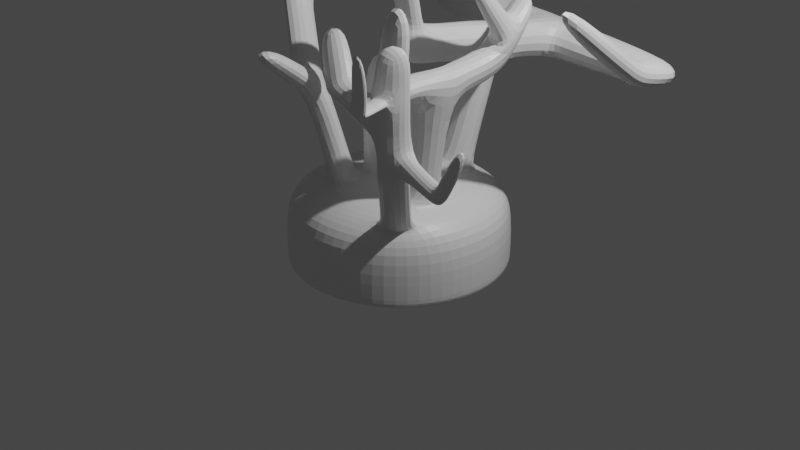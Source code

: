 # Source: Coral2.blend  (saved by Blender 3.1.7; exported with 4.5.12 LTS)
import bpy
from mathutils import Matrix  # noqa: F401  (used for matrix-valued properties, if any)

bpy.ops.wm.read_factory_settings(use_empty=True)
scene = bpy.context.scene
scene.name = 'Scene'

# ---- collections
col_collection = bpy.data.collections.new('Collection'); scene.collection.children.link(col_collection)

# ---- materials (node trees are filled in below, after node groups)
mat_material = bpy.data.materials.new('Material')
mat_material.alpha_threshold = 0.0
mat_material.use_transparent_shadow = False
mat_material.line_color = (0.0, 0.0, 0.0, 1.0)

# ---- material node trees
mat_material.use_nodes = True; mat_material.node_tree.nodes.clear()
_N = mat_material.node_tree.nodes; _L = mat_material.node_tree.links
n0 = _N.new('ShaderNodeOutputMaterial'); n0.name = 'Material Output'; n0.location = (300, 300)
n1 = _N.new('ShaderNodeBsdfPrincipled'); n1.name = 'Principled BSDF'; n1.location = (10, 300)
n1.distribution = 'GGX'
n1.subsurface_method = 'RANDOM_WALK_SKIN'
n1.inputs[2].default_value = 0.4
n1.inputs[3].default_value = 1.45
n1.inputs[27].default_value = (0.0, 0.0, 0.0, 1.0)
n1.inputs[28].default_value = 1.0
_L.new(n1.outputs[0], n0.inputs[0])
n0.is_active_output = True

# ---- world
world_world = bpy.data.worlds.new('World'); scene.world = world_world
world_world.use_nodes = True; world_world.node_tree.nodes.clear()
_N = world_world.node_tree.nodes; _L = world_world.node_tree.links
n0 = _N.new('ShaderNodeOutputWorld'); n0.name = 'World Output'; n0.location = (300, 300)
n1 = _N.new('ShaderNodeBackground'); n1.name = 'Background'; n1.location = (10, 300)
n1.inputs[0].default_value = (0.05088, 0.05088, 0.05088, 1.0)
_L.new(n1.outputs[0], n0.inputs[0])
n0.is_active_output = True
world_world.color = (0.05088, 0.05088, 0.05088)
world_world.use_sun_shadow = False
world_world.sun_shadow_jitter_overblur = 0.0

# ---- cameras
cam_camera = bpy.data.cameras.new('Camera')
cam_camera.clip_end = 100.0
cam_camera.ortho_scale = 7.314

# ---- lights
light_light = bpy.data.lights.new('Light', 'POINT')
light_light.transmission_factor = 0.0
light_light.energy = 1000.0
light_light.shadow_soft_size = 0.1
light_light.shadow_maximum_resolution = 0.006
light_light.use_absolute_resolution = True

# ---- meshes
me_cube = bpy.data.meshes.new('Cube')
me_cube.from_pydata([(0.8221, 0.8221, -0.8478), (0.8221, -0.8221, -0.8478), (-0.8221, 0.8221, -0.8478), (-0.8221, -0.8221, -0.8478), (-1.074, 0.4449, -0.8478), (-1.163, -6.915e-08, -0.8478), (-1.074, -0.4449, -0.8478), (0.4449, 1.074, -0.8478), (-1.101e-07, 1.163, -0.8478), (-0.4449, 1.074, -0.8478), (-0.4449, -1.074, -0.8478), (6.542e-08, -1.163, -0.8478), (0.4449, -1.074, -0.8478), (1.074, -0.4449, -0.8478), (1.163, 1.064e-07, -0.8478), (1.074, 0.4449, -0.8478), (-0.7874, 0.7874, -0.8478), (-1.114, 8.571e-10, -0.8478), (-0.7874, -0.7874, -0.8478), (-1.284e-08, 1.114, -0.8478), (9.087e-10, 8.571e-10, -0.8478), (-1.284e-08, -1.114, -0.8478), (0.7874, 0.7874, -0.8478), (1.114, 8.571e-10, -0.8478), (0.7874, -0.7874, -0.8478), (0.5932, 0.5932, 1.028), (0.8389, -7.269e-08, 1.028), (0.5932, -0.5932, 1.028), (8.111e-08, 0.8389, 1.028), (-6.557e-08, -0.8389, 1.028), (-0.5932, 0.5932, 1.028), (-0.8389, 7.399e-08, 1.028), (-0.5932, -0.5932, 1.028), (0.2906, 0.2906, 1.236), (0.4109, -3.561e-08, 1.236), (0.2906, -0.2906, 1.236), (3.297e-08, 0.4109, 1.236), (-3.887e-08, -0.4109, 1.236), (-0.2906, 0.2906, 1.236), (-0.4109, 3.624e-08, 1.236), (-0.2906, -0.2906, 1.236), (0.7019, 0.7019, 0.7438), (0.8221, 0.8221, 0.4767), (0.7019, -0.7019, 0.7438), (0.8221, -0.8221, 0.4767), (-0.7019, 0.7019, 0.7438), (-0.8221, 0.8221, 0.4767), (-0.7019, -0.7019, 0.7438), (-0.8221, -0.8221, 0.4767), (0.5122, -0.8559, 0.8255), (0.4449, -1.074, 0.4767), (-7.269e-08, -0.971, 0.8504), (-6.597e-08, -1.163, 0.4767), (-0.4449, -1.074, 0.4767), (-0.5122, -0.8559, 0.8255), (0.8559, 0.5122, 0.8255), (1.074, 0.4449, 0.4767), (0.971, -9.363e-08, 0.8504), (1.163, -9.754e-08, 0.4767), (1.074, -0.4449, 0.4767), (0.8559, -0.5122, 0.8255), (-0.8559, -0.5122, 0.8255), (-1.074, -0.4449, 0.4767), (-0.971, 7.615e-08, 0.8504), (-1.163, 6.225e-08, 0.4767), (-1.074, 0.4449, 0.4767), (-0.8559, 0.5122, 0.8255), (-0.5122, 0.8559, 0.8255), (-0.4449, 1.074, 0.4767), (9.709e-08, 0.971, 0.8504), (9.382e-08, 1.163, 0.4767), (0.4449, 1.074, 0.4767), (0.5122, 0.8559, 0.8255), (0.4449, 1.074, -0.6672), (0.8221, 0.8221, -0.6672), (1.074, 0.4449, -0.6672), (1.074, -0.4449, -0.6672), (0.8221, -0.8221, -0.6672), (0.4449, -1.074, -0.6672), (-1.074, 0.4449, -0.6672), (-0.8221, 0.8221, -0.6672), (-0.4449, 1.074, -0.6672), (-0.4449, -1.074, -0.6672), (-0.8221, -0.8221, -0.6672), (-1.074, -0.4449, -0.6672), (4.75e-08, -1.163, -0.6672), (1.163, 7.859e-08, -0.6672), (-1.163, -5.123e-08, -0.6672), (-8.231e-08, 1.163, -0.6672), (0.0, 0.0, 1.236), (0.8216, -0.5293, 0.8892), (0.7479, -0.7479, 0.7097), (0.5293, -0.8216, 0.8892), (0.603, -0.603, 1.069), (1.259, -0.9669, 2.494), (1.185, -1.185, 2.315), (0.9669, -1.259, 2.494), (1.041, -1.041, 2.674), (1.259, -0.9669, 4.906), (1.185, -1.185, 4.727), (0.9669, -1.259, 4.906), (1.041, -1.041, 5.086), (0.9669, -1.259, 2.52), (1.041, -1.041, 2.699), (1.185, -1.185, 2.34), (1.259, -0.9669, 2.52), (0.9669, -1.259, 3.713), (1.185, -1.185, 3.534), (1.041, -1.041, 3.892), (1.259, -0.9669, 3.713), (0.9669, -1.259, 4.31), (1.185, -1.185, 4.13), (1.041, -1.041, 4.489), (1.259, -0.9669, 4.31), (1.182, -1.211, 3.864), (1.029, -1.263, 3.817), (0.9848, -1.278, 3.979), (1.138, -1.226, 4.026), (1.191, -1.236, 3.864), (1.037, -1.288, 3.817), (0.9933, -1.303, 3.979), (1.147, -1.251, 4.026), (1.291, -1.605, 3.87), (1.138, -1.653, 3.933), (1.094, -1.6, 4.053), (1.247, -1.552, 3.989), (1.291, -1.59, 4.975), (1.138, -1.617, 5.08), (1.094, -1.543, 5.128), (1.247, -1.516, 5.023), (1.247, -1.485, 4.076), (1.291, -1.54, 3.993), (1.138, -1.576, 4.064), (1.094, -1.521, 4.147), (1.041, -1.041, 3.296), (1.259, -0.9669, 3.116), (0.9669, -1.259, 3.116), (1.185, -1.185, 2.937), (1.294, -1.017, 2.947), (1.288, -1.018, 2.629), (1.237, -1.165, 2.509), (1.243, -1.164, 2.828), (1.769, -1.199, 2.887), (1.865, -1.2, 2.642), (1.865, -1.347, 2.481), (1.769, -1.346, 2.726), (2.04, -1.222, 3.914), (2.135, -1.223, 3.669), (2.135, -1.37, 3.507), (2.039, -1.369, 3.753), (1.787, -1.348, 2.795), (1.787, -1.201, 2.956), (1.883, -1.201, 2.711), (1.883, -1.348, 2.549), (0.8828, -1.231, 3.116), (0.8828, -1.231, 3.713), (0.9565, -1.012, 3.892), (0.9565, -1.012, 3.296), (0.0007093, -0.9777, 3.338), (0.2265, -0.9777, 3.691), (0.3379, -0.7591, 3.67), (0.1122, -0.7591, 3.318), (-0.3559, -0.7742, 4.376), (-0.1302, -0.7742, 4.729), (-0.01869, -0.5556, 4.708), (-0.2444, -0.5556, 4.356), (-0.01008, -0.9715, 3.37), (0.1014, -0.753, 3.349), (0.3271, -0.753, 3.702), (0.2157, -0.9715, 3.722), (-0.02471, -0.8134, 1.09), (-0.02471, -0.4288, 1.277), (-0.5577, -0.5926, 1.09), (-0.2858, -0.3207, 1.277), (-0.2046, -0.7252, 1.189), (-0.0353, -0.5429, 1.312), (-0.4189, -0.5535, 1.229), (-0.2496, -0.3712, 1.352), (-0.2894, -0.9299, 3.099), (-0.1201, -0.7476, 3.222), (-0.5036, -0.7582, 3.139), (-0.3344, -0.5759, 3.262), (-0.2511, -1.602, 4.205), (-0.08186, -1.419, 4.328), (-0.4654, -1.43, 4.245), (-0.2961, -1.248, 4.368), (-0.2771, -1.145, 3.453), (-0.4914, -0.9732, 3.493), (-0.1079, -0.9626, 3.576), (-0.3221, -0.7909, 3.616), (-0.538, -0.7362, 3.205), (-0.3687, -0.5539, 3.328), (-0.5258, -0.9512, 3.559), (-0.3565, -0.7689, 3.682), (-1.046, -0.4097, 4.187), (-0.8771, -0.2274, 4.31), (-1.034, -0.6247, 4.541), (-0.8649, -0.4424, 4.664), (-1.091, -0.4017, 5.651), (-0.8387, -0.1302, 5.774), (-1.073, -0.7219, 6.005), (-0.8205, -0.4504, 6.128), (-0.8649, -0.4424, 4.721), (-1.034, -0.6247, 4.598), (-1.046, -0.4097, 4.245), (-0.8771, -0.2274, 4.368), (0.8475, -0.003562, 1.108), (0.6018, -0.5968, 1.108), (0.4195, -0.003562, 1.317), (0.2992, -0.2941, 1.317), (0.7233, -0.06663, 1.255), (0.6863, -0.402, 1.206), (0.4178, -0.05531, 1.407), (0.3808, -0.3907, 1.357), (1.008, -0.1844, 3.908), (0.9707, -0.5198, 3.858), (0.7021, -0.1731, 4.059), (0.6651, -0.5085, 4.01), (0.589, -0.1262, 3.004), (0.8946, -0.1376, 2.853), (0.8576, -0.473, 3.403), (0.552, -0.4617, 3.554), (0.6403, -0.9513, 3.932), (0.9458, -0.9626, 3.781), (0.8328, -0.9158, 3.326), (0.5272, -0.9045, 3.477), (0.6527, -0.7299, 3.971), (0.9582, -0.7412, 3.82), (0.8452, -0.6944, 3.364), (0.5396, -0.6831, 3.515), (0.8172, -1.025, 5.583), (1.123, -1.036, 5.432), (0.8296, -0.8032, 5.622), (1.135, -0.8145, 5.471), (0.9582, -0.9678, 3.897), (0.6527, -0.9564, 4.048), (0.9706, -0.7463, 3.935), (0.6651, -0.735, 4.087), (1.038, 0.3573, 4.003), (0.7325, 0.3686, 4.154), (0.6194, 0.4155, 3.479), (0.9249, 0.4041, 3.327), (0.7049, -0.1229, 4.068), (0.5919, -0.07606, 3.393), (0.8974, -0.08738, 3.242), (1.01, -0.1342, 3.917), (0.9917, 0.8729, 5.088), (0.6862, 0.8842, 5.239), (0.5731, 0.931, 4.564), (0.8786, 0.9197, 4.413), (0.5963, 0.6732, 4.021), (0.9018, 0.6619, 3.87), (0.7093, 0.6264, 4.696), (1.015, 0.6151, 4.545), (1.083, -0.1853, 5.498), (0.9213, -0.1793, 5.578), (1.071, -0.0486, 5.786), (0.909, -0.04259, 5.866), (0.9758, 0.4882, 4.643), (0.99, 0.3308, 4.311), (0.7893, 0.4951, 4.735), (0.8034, 0.3377, 4.404), (-3.887e-08, -0.4109, 4.025), (0.2906, -0.2906, 4.025), (-0.2906, -0.2906, 4.025), (0.0, 0.0, 4.025), (0.2906, -0.2906, 1.358), (-3.887e-08, -0.4109, 1.358), (0.0, 0.0, 1.358), (-0.2906, -0.2906, 1.358), (0.0407, 0.7581, 1.295), (0.4342, 0.7147, 1.236), (0.02742, 0.3997, 1.472), (0.4209, 0.3563, 1.414), (0.1668, 1.063, 4.135), (0.5603, 1.019, 4.076), (0.1535, 0.7041, 4.312), (0.547, 0.6607, 4.254), (0.5239, 0.9313, 3.257), (0.5106, 0.5728, 3.434), (0.1171, 0.6162, 3.492), (0.1304, 0.9747, 3.315), (0.2615, 2.073, 3.895), (0.655, 2.029, 3.837), (0.1476, -0.252, 4.552), (0.3752, -0.2771, 4.493), (0.6187, 1.941, 3.017), (0.4158, -0.2848, 3.674), (0.02235, -0.2414, 3.732), (0.2252, 1.985, 3.075), (0.5068, 0.5636, 3.348), (0.1133, 0.6071, 3.407), (0.1266, 0.9655, 3.229), (0.5201, 0.9221, 3.171), (0.458, 0.01232, 3.567), (0.06453, 0.05573, 3.626), (0.172, 0.008094, 4.445), (0.3996, -0.01702, 4.387), (0.4316, -0.7188, 6.663), (0.6592, -0.7439, 6.605), (0.456, -0.4587, 6.557), (0.6836, -0.4838, 6.498), (0.4166, -0.01035, 4.492), (0.3922, -0.2704, 4.599), (0.1646, -0.2453, 4.657), (0.189, 0.01476, 4.551), (0.1778, 1.48, 3.195), (0.5713, 1.436, 3.137), (0.6077, 1.524, 3.956), (0.2142, 1.568, 4.015), (-1.36, 2.238, 4.011), (-1.397, 2.15, 3.191), (-1.444, 1.645, 3.311), (-1.408, 1.733, 4.131), (0.1829, 1.571, 4.017), (0.1465, 1.483, 3.197), (0.1939, 1.988, 3.078), (0.2303, 2.076, 3.897), (-0.6124, 1.652, 4.074), (-0.6014, 2.069, 3.134), (-0.6487, 1.564, 3.254), (-0.565, 2.157, 3.954), (-0.9694, 0.9463, 6.902), (-0.9554, 1.066, 7.271), (-0.7336, 0.9419, 6.793), (-0.7196, 1.062, 7.163), (-1.184, 2.118, 4.142), (-0.7514, 2.074, 4.085), (-0.7771, 1.799, 4.205), (-1.21, 1.843, 4.261), (-1.091, 1.735, 5.374), (-0.8691, 1.611, 4.896), (-0.8551, 1.731, 5.266), (-1.105, 1.615, 5.004), (-1.061, 1.543, 5.919), (-0.8396, 1.419, 5.441), (-0.8256, 1.539, 5.811), (-1.075, 1.423, 5.549), (0.4085, 1.581, 5.353), (0.379, 1.475, 4.71), (0.3532, 1.209, 4.894), (0.3827, 1.314, 5.538), (-0.5653, 1.419, 5.579), (-0.5395, 1.686, 5.395), (-0.569, 1.581, 4.751), (-0.5948, 1.314, 4.935), (0.1407, 1.341, 5.548), (0.1369, 1.502, 4.72), (0.1664, 1.608, 5.364), (0.1111, 1.236, 4.904), (1.02, 2.002, 6.944), (0.9938, 1.735, 7.128), (0.7518, 1.762, 7.138), (0.7775, 2.029, 6.954), (0.1984, 1.63, 5.447), (0.4405, 1.603, 5.437), (0.4147, 1.336, 5.621), (0.1727, 1.363, 5.632), (2.048, 1.814, 3.074), (2.062, 1.868, 3.577), (1.866, 1.317, 3.2), (1.879, 1.371, 3.703), (0.7467, 1.928, 3.008), (0.6993, 1.423, 3.128), (0.7357, 1.511, 3.947), (0.7831, 2.016, 3.827), (1.392, 1.863, 2.962), (1.626, 1.358, 3.228), (1.64, 1.412, 3.731), (1.428, 1.95, 3.781), (1.699, 0.2697, 4.899), (1.713, 0.3236, 5.401), (1.46, 0.31, 4.927), (1.473, 0.3638, 5.43), (1.552, 1.297, 3.336), (1.566, 1.351, 3.839), (1.805, 1.31, 3.81), (1.792, 1.257, 3.308)], [], [(27, 29, 51, 49), (67, 45, 66, 30), (32, 61, 47, 54), (24, 13, 1, 12), (43, 60, 90, 91), (82, 53, 48, 83), (74, 42, 56, 75), (72, 69, 28, 25), (77, 44, 50, 78), (57, 26, 27, 60), (31, 63, 61, 32), (6, 18, 10, 3), (18, 21, 11, 10), (21, 24, 12, 11), (2, 9, 16, 4), (4, 16, 17, 5), (5, 17, 18, 6), (9, 8, 19, 16), (16, 19, 20, 17), (17, 20, 21, 18), (8, 7, 22, 19), (19, 22, 23, 20), (20, 23, 24, 21), (7, 0, 15, 22), (22, 15, 14, 23), (23, 14, 13, 24), (80, 46, 68, 81), (30, 66, 63, 31), (69, 67, 30, 28), (83, 48, 62, 84), (29, 32, 54, 51), (55, 25, 26, 57), (76, 59, 44, 77), (78, 50, 52, 85), (85, 52, 53, 82), (73, 71, 42, 74), (75, 56, 58, 86), (86, 58, 59, 76), (88, 70, 71, 73), (34, 35, 209, 208), (28, 30, 38, 36), (81, 68, 70, 88), (32, 29, 170, 172), (31, 32, 40, 39), (79, 65, 46, 80), (87, 64, 65, 79), (84, 62, 64, 87), (30, 31, 39, 38), (29, 27, 35, 37), (25, 28, 270, 271), (26, 25, 33, 34), (54, 47, 48, 53), (60, 43, 44, 59), (66, 45, 46, 65), (72, 41, 42, 71), (43, 49, 50, 44), (49, 51, 52, 50), (51, 54, 53, 52), (41, 55, 56, 42), (55, 57, 58, 56), (57, 60, 59, 58), (47, 61, 62, 48), (61, 63, 64, 62), (63, 66, 65, 64), (45, 67, 68, 46), (67, 69, 70, 68), (69, 72, 71, 70), (41, 72, 25, 55), (6, 84, 87, 5), (5, 87, 79, 4), (4, 79, 80, 2), (9, 81, 88, 8), (8, 88, 73, 7), (14, 86, 76, 13), (15, 75, 86, 14), (7, 73, 74, 0), (11, 85, 82, 10), (12, 78, 85, 11), (13, 76, 77, 1), (3, 83, 84, 6), (2, 80, 81, 9), (1, 77, 78, 12), (0, 74, 75, 15), (10, 82, 83, 3), (39, 40, 89, 38), (33, 36, 38, 89), (33, 89, 35, 34), (267, 266, 263, 262), (90, 93, 97, 94), (49, 43, 91, 92), (27, 49, 92, 93), (60, 27, 93, 90), (112, 110, 100, 101), (91, 90, 94, 95), (93, 92, 96, 97), (92, 91, 95, 96), (98, 101, 100, 99), (110, 111, 99, 100), (113, 112, 101, 98), (111, 113, 98, 99), (95, 94, 105, 104), (94, 97, 103, 105), (96, 95, 104, 102), (97, 96, 102, 103), (137, 135, 109, 107), (135, 134, 108, 109), (136, 137, 107, 106), (136, 106, 155, 154), (107, 109, 113, 111), (109, 108, 112, 113), (111, 110, 116, 117), (108, 106, 110, 112), (115, 114, 118, 119), (110, 106, 115, 116), (106, 107, 114, 115), (107, 111, 117, 114), (121, 120, 124, 125), (117, 116, 120, 121), (116, 115, 119, 120), (114, 117, 121, 118), (131, 130, 129, 126), (120, 119, 123, 124), (118, 121, 125, 122), (119, 118, 122, 123), (127, 126, 129, 128), (132, 131, 126, 127), (130, 133, 128, 129), (133, 132, 127, 128), (124, 123, 132, 133), (125, 124, 133, 130), (123, 122, 131, 132), (122, 125, 130, 131), (103, 102, 136, 134), (102, 104, 137, 136), (105, 103, 134, 135), (137, 104, 140, 141), (141, 140, 144, 145), (104, 105, 139, 140), (135, 137, 141, 138), (105, 135, 138, 139), (151, 150, 149, 146), (139, 138, 142, 143), (138, 141, 145, 142), (140, 139, 143, 144), (148, 147, 146, 149), (153, 152, 147, 148), (150, 153, 148, 149), (152, 151, 146, 147), (143, 142, 151, 152), (145, 144, 153, 150), (144, 143, 152, 153), (142, 145, 150, 151), (157, 154, 158, 161), (106, 108, 156, 155), (134, 136, 154, 157), (108, 134, 157, 156), (167, 166, 162, 165), (155, 156, 160, 159), (156, 157, 161, 160), (154, 155, 159, 158), (165, 162, 163, 164), (169, 168, 164, 163), (168, 167, 165, 164), (166, 169, 163, 162), (158, 159, 169, 166), (160, 161, 167, 168), (159, 160, 168, 169), (161, 158, 166, 167), (171, 173, 177, 175), (29, 37, 171, 170), (40, 32, 172, 173), (37, 40, 173, 171), (176, 174, 178, 180), (173, 172, 176, 177), (172, 170, 174, 176), (170, 171, 175, 174), (187, 186, 182, 184), (174, 175, 179, 178), (175, 177, 181, 179), (177, 176, 180, 181), (184, 182, 183, 185), (186, 188, 183, 182), (188, 189, 185, 183), (189, 187, 184, 185), (180, 187, 192, 190), (179, 181, 189, 188), (178, 179, 188, 186), (180, 178, 186, 187), (191, 190, 194, 195), (187, 189, 193, 192), (181, 180, 190, 191), (189, 181, 191, 193), (203, 202, 201, 200), (192, 193, 197, 196), (190, 192, 196, 194), (193, 191, 195, 197), (199, 198, 200, 201), (204, 203, 200, 198), (202, 205, 199, 201), (205, 204, 198, 199), (195, 194, 204, 205), (197, 195, 205, 202), (194, 196, 203, 204), (196, 197, 202, 203), (208, 209, 213, 212), (35, 27, 207, 209), (27, 26, 206, 207), (26, 34, 208, 206), (243, 242, 239, 240), (206, 208, 212, 210), (207, 206, 210, 211), (209, 207, 211, 213), (215, 214, 216, 217), (220, 219, 214, 215), (235, 234, 231, 230), (218, 221, 217, 216), (212, 213, 221, 218), (213, 211, 220, 221), (211, 210, 219, 220), (210, 212, 218, 219), (225, 224, 223, 222), (228, 227, 223, 224), (229, 228, 224, 225), (226, 229, 225, 222), (217, 221, 229, 226), (221, 220, 228, 229), (220, 215, 227, 228), (215, 217, 226, 227), (233, 232, 230, 231), (234, 236, 233, 231), (237, 235, 230, 232), (236, 237, 232, 233), (227, 226, 237, 236), (226, 222, 235, 237), (223, 227, 236, 234), (222, 223, 234, 235), (251, 250, 248, 249), (244, 243, 240, 241), (242, 245, 238, 239), (245, 244, 241, 238), (214, 219, 244, 245), (216, 214, 245, 242), (219, 218, 243, 244), (218, 216, 242, 243), (249, 248, 247, 246), (250, 252, 247, 248), (253, 251, 249, 246), (252, 253, 246, 247), (259, 258, 256, 254), (238, 241, 251, 253), (240, 239, 252, 250), (241, 240, 250, 251), (255, 254, 256, 257), (258, 260, 257, 256), (260, 261, 255, 257), (261, 259, 254, 255), (239, 238, 259, 261), (252, 239, 261, 260), (253, 252, 260, 258), (238, 253, 258, 259), (262, 263, 265, 264), (266, 268, 265, 263), (268, 269, 264, 265), (269, 267, 262, 264), (40, 37, 267, 269), (89, 40, 269, 268), (35, 89, 268, 266), (37, 35, 266, 267), (279, 278, 275, 277), (28, 36, 272, 270), (36, 33, 273, 272), (33, 25, 271, 273), (275, 274, 276, 277), (307, 306, 289, 286), (281, 280, 276, 274), (295, 294, 287, 288), (293, 292, 281, 278), (292, 291, 280, 281), (291, 290, 279, 280), (290, 293, 278, 279), (288, 287, 285, 284), (286, 289, 282, 283), (303, 302, 301, 299), (296, 295, 288, 284), (367, 366, 358, 360), (320, 318, 313, 312), (309, 308, 283, 282), (294, 297, 285, 287), (273, 271, 293, 290), (272, 273, 290, 291), (270, 272, 291, 292), (271, 270, 292, 293), (279, 277, 297, 294), (276, 280, 295, 296), (277, 276, 296, 297), (280, 279, 294, 295), (301, 300, 298, 299), (304, 303, 299, 298), (305, 304, 298, 300), (302, 305, 300, 301), (297, 296, 305, 302), (296, 284, 304, 305), (284, 285, 303, 304), (285, 297, 302, 303), (274, 275, 308, 309), (281, 274, 309, 306), (275, 278, 307, 308), (278, 281, 306, 307), (312, 313, 310, 311), (321, 319, 311, 310), (319, 320, 312, 311), (336, 334, 323, 325), (309, 282, 317, 314), (289, 306, 315, 316), (282, 289, 316, 317), (306, 309, 314, 315), (314, 317, 321, 318), (316, 315, 320, 319), (317, 316, 319, 321), (315, 314, 318, 320), (324, 325, 323, 322), (337, 335, 324, 322), (334, 337, 322, 323), (335, 336, 325, 324), (318, 321, 327, 328), (310, 313, 329, 326), (313, 318, 328, 329), (321, 310, 326, 327), (328, 327, 332, 331), (326, 329, 333, 330), (329, 328, 331, 333), (327, 326, 330, 332), (355, 354, 353, 350), (330, 333, 337, 334), (333, 331, 335, 337), (332, 330, 334, 336), (340, 339, 338, 341), (349, 347, 339, 340), (347, 348, 338, 339), (346, 349, 340, 341), (335, 331, 345, 342), (332, 336, 343, 344), (331, 332, 344, 345), (336, 335, 342, 343), (342, 345, 349, 346), (344, 343, 348, 347), (345, 344, 347, 349), (343, 342, 346, 348), (353, 352, 351, 350), (356, 355, 350, 351), (354, 357, 352, 353), (357, 356, 351, 352), (346, 341, 356, 357), (348, 346, 357, 354), (341, 338, 355, 356), (338, 348, 354, 355), (361, 360, 358, 359), (375, 374, 372, 373), (369, 368, 361, 359), (366, 369, 359, 358), (286, 283, 365, 362), (283, 308, 364, 365), (308, 307, 363, 364), (307, 286, 362, 363), (362, 365, 369, 366), (365, 364, 368, 369), (364, 363, 367, 368), (363, 362, 366, 367), (373, 372, 370, 371), (376, 375, 373, 371), (377, 376, 371, 370), (374, 377, 370, 372), (367, 360, 377, 374), (360, 361, 376, 377), (361, 368, 375, 376), (368, 367, 374, 375)])
_uv = me_cube.uv_layers.new(name='UVMap')
_uv.uv.foreach_set('vector', [0.6875, 0.6875, 0.75, 0.6875, 0.75, 0.713, 0.6875, 0.7216, 0.8125, 0.5284, 0.8447, 0.5303, 0.8466, 0.5625, 0.8125, 0.5625, 0.8125, 0.6875, 0.8466, 0.6875, 0.8447, 0.7197, 0.8125, 0.7216, 0.3125, 0.6875, 0.375, 0.6875, 0.375, 0.75, 0.3125, 0.75, 0.6553, 0.7197, 0.6534, 0.6875, 0.6534, 0.6875, 0.6553, 0.7197, 0.4052, 0.9375, 0.5963, 0.9375, 0.5963, 1.0, 0.4052, 1.0, 0.4052, 0.5, 0.5963, 0.5, 0.5963, 0.5625, 0.4052, 0.5625, 0.6875, 0.5284, 0.75, 0.537, 0.75, 0.5625, 0.6875, 0.5625, 0.4052, 0.75, 0.5963, 0.75, 0.5963, 0.8125, 0.4052, 0.8125, 0.662, 0.625, 0.6875, 0.625, 0.6875, 0.6875, 0.6534, 0.6875, 0.8125, 0.625, 0.838, 0.625, 0.8466, 0.6875, 0.8125, 0.6875, 0.125, 0.6875, 0.1875, 0.6875, 0.1875, 0.75, 0.125, 0.75, 0.1875, 0.6875, 0.25, 0.6875, 0.25, 0.75, 0.1875, 0.75, 0.25, 0.6875, 0.3125, 0.6875, 0.3125, 0.75, 0.25, 0.75, 0.125, 0.5, 0.1875, 0.5, 0.1875, 0.5625, 0.125, 0.5625, 0.125, 0.5625, 0.1875, 0.5625, 0.1875, 0.625, 0.125, 0.625, 0.125, 0.625, 0.1875, 0.625, 0.1875, 0.6875, 0.125, 0.6875, 0.1875, 0.5, 0.25, 0.5, 0.25, 0.5625, 0.1875, 0.5625, 0.1875, 0.5625, 0.25, 0.5625, 0.25, 0.625, 0.1875, 0.625, 0.1875, 0.625, 0.25, 0.625, 0.25, 0.6875, 0.1875, 0.6875, 0.25, 0.5, 0.3125, 0.5, 0.3125, 0.5625, 0.25, 0.5625, 0.25, 0.5625, 0.3125, 0.5625, 0.3125, 0.625, 0.25, 0.625, 0.25, 0.625, 0.3125, 0.625, 0.3125, 0.6875, 0.25, 0.6875, 0.3125, 0.5, 0.375, 0.5, 0.375, 0.5625, 0.3125, 0.5625, 0.3125, 0.5625, 0.375, 0.5625, 0.375, 0.625, 0.3125, 0.625, 0.3125, 0.625, 0.375, 0.625, 0.375, 0.6875, 0.3125, 0.6875, 0.4052, 0.25, 0.5963, 0.25, 0.5963, 0.3125, 0.4052, 0.3125, 0.8125, 0.5625, 0.8466, 0.5625, 0.838, 0.625, 0.8125, 0.625, 0.75, 0.537, 0.8125, 0.5284, 0.8125, 0.5625, 0.75, 0.5625, 0.4052, 0.0, 0.5963, 0.0, 0.5963, 0.0625, 0.4052, 0.0625, 0.75, 0.6875, 0.8125, 0.6875, 0.8125, 0.7216, 0.75, 0.713, 0.6534, 0.5625, 0.6875, 0.5625, 0.6875, 0.625, 0.662, 0.625, 0.4052, 0.6875, 0.5963, 0.6875, 0.5963, 0.75, 0.4052, 0.75, 0.4052, 0.8125, 0.5963, 0.8125, 0.5963, 0.875, 0.4052, 0.875, 0.4052, 0.875, 0.5963, 0.875, 0.5963, 0.9375, 0.4052, 0.9375, 0.4052, 0.4375, 0.5963, 0.4375, 0.5963, 0.5, 0.4052, 0.5, 0.4052, 0.5625, 0.5963, 0.5625, 0.5963, 0.625, 0.4052, 0.625, 0.4052, 0.625, 0.5963, 0.625, 0.5963, 0.6875, 0.4052, 0.6875, 0.4052, 0.375, 0.5963, 0.375, 0.5963, 0.4375, 0.4052, 0.4375, 0.6875, 0.625, 0.6875, 0.6875, 0.6875, 0.6875, 0.6875, 0.625, 0.75, 0.5625, 0.8125, 0.5625, 0.8125, 0.5625, 0.75, 0.5625, 0.4052, 0.3125, 0.5963, 0.3125, 0.5963, 0.375, 0.4052, 0.375, 0.8125, 0.6875, 0.75, 0.6875, 0.75, 0.6875, 0.8125, 0.6875, 0.8125, 0.625, 0.8125, 0.6875, 0.8125, 0.6875, 0.8125, 0.625, 0.4052, 0.1875, 0.5963, 0.1875, 0.5963, 0.25, 0.4052, 0.25, 0.4052, 0.125, 0.5963, 0.125, 0.5963, 0.1875, 0.4052, 0.1875, 0.4052, 0.0625, 0.5963, 0.0625, 0.5963, 0.125, 0.4052, 0.125, 0.8125, 0.5625, 0.8125, 0.625, 0.8125, 0.625, 0.8125, 0.5625, 0.75, 0.6875, 0.6875, 0.6875, 0.6875, 0.6875, 0.75, 0.6875, 0.6875, 0.5625, 0.75, 0.5625, 0.75, 0.5625, 0.6875, 0.5625, 0.6875, 0.625, 0.6875, 0.5625, 0.6875, 0.5625, 0.6875, 0.625, 0.625, 0.9619, 0.625, 0.9954, 0.5963, 1.0, 0.5963, 0.9375, 0.6534, 0.6875, 0.6553, 0.7197, 0.5963, 0.75, 0.5963, 0.6875, 0.625, 0.2119, 0.625, 0.2454, 0.5963, 0.25, 0.5963, 0.1875, 0.625, 0.4619, 0.625, 0.4954, 0.5963, 0.5, 0.5963, 0.4375, 0.625, 0.7546, 0.625, 0.7881, 0.5963, 0.8125, 0.5963, 0.75, 0.625, 0.8125, 0.625, 0.8699, 0.5963, 0.875, 0.5963, 0.8125, 0.625, 0.8801, 0.625, 0.9375, 0.5963, 0.9375, 0.5963, 0.875, 0.6553, 0.5303, 0.6534, 0.5625, 0.5963, 0.5625, 0.5963, 0.5, 0.6534, 0.5625, 0.662, 0.625, 0.5963, 0.625, 0.5963, 0.5625, 0.662, 0.625, 0.6534, 0.6875, 0.5963, 0.6875, 0.5963, 0.625, 0.625, 0.004568, 0.625, 0.03809, 0.5963, 0.0625, 0.5963, 0.0, 0.625, 0.0625, 0.625, 0.1199, 0.5963, 0.125, 0.5963, 0.0625, 0.625, 0.1301, 0.625, 0.1875, 0.5963, 0.1875, 0.5963, 0.125, 0.625, 0.2546, 0.625, 0.2881, 0.5963, 0.3125, 0.5963, 0.25, 0.625, 0.3125, 0.625, 0.3699, 0.5963, 0.375, 0.5963, 0.3125, 0.625, 0.3801, 0.625, 0.4375, 0.5963, 0.4375, 0.5963, 0.375, 0.6553, 0.5303, 0.6875, 0.5284, 0.6875, 0.5625, 0.6534, 0.5625, 0.375, 0.0625, 0.4052, 0.0625, 0.4052, 0.125, 0.375, 0.125, 0.375, 0.125, 0.4052, 0.125, 0.4052, 0.1875, 0.375, 0.1875, 0.375, 0.1875, 0.4052, 0.1875, 0.4052, 0.25, 0.375, 0.25, 0.375, 0.3125, 0.4052, 0.3125, 0.4052, 0.375, 0.375, 0.375, 0.375, 0.375, 0.4052, 0.375, 0.4052, 0.4375, 0.375, 0.4375, 0.375, 0.625, 0.4052, 0.625, 0.4052, 0.6875, 0.375, 0.6875, 0.375, 0.5625, 0.4052, 0.5625, 0.4052, 0.625, 0.375, 0.625, 0.375, 0.4375, 0.4052, 0.4375, 0.4052, 0.5, 0.375, 0.5, 0.375, 0.875, 0.4052, 0.875, 0.4052, 0.9375, 0.375, 0.9375, 0.375, 0.8125, 0.4052, 0.8125, 0.4052, 0.875, 0.375, 0.875, 0.375, 0.6875, 0.4052, 0.6875, 0.4052, 0.75, 0.375, 0.75, 0.375, 0.0, 0.4052, 0.0, 0.4052, 0.0625, 0.375, 0.0625, 0.375, 0.25, 0.4052, 0.25, 0.4052, 0.3125, 0.375, 0.3125, 0.375, 0.75, 0.4052, 0.75, 0.4052, 0.8125, 0.375, 0.8125, 0.375, 0.5, 0.4052, 0.5, 0.4052, 0.5625, 0.375, 0.5625, 0.375, 0.9375, 0.4052, 0.9375, 0.4052, 1.0, 0.375, 1.0, 0.8125, 0.625, 0.8125, 0.6875, 0.0, 0.0, 0.8125, 0.5625, 0.6875, 0.5625, 0.75, 0.5625, 0.8125, 0.5625, 0.0, 0.0, 0.6875, 0.5625, 0.0, 0.0, 0.6875, 0.6875, 0.6875, 0.625, 0.75, 0.6875, 0.6875, 0.6875, 0.6875, 0.6875, 0.75, 0.6875, 0.6534, 0.6875, 0.6875, 0.6875, 0.6875, 0.6875, 0.6534, 0.6875, 0.625, 0.7881, 0.625, 0.7546, 0.625, 0.7546, 0.625, 0.7881, 0.6875, 0.6875, 0.6875, 0.7216, 0.6875, 0.7216, 0.6875, 0.6875, 0.6534, 0.6875, 0.6875, 0.6875, 0.6875, 0.6875, 0.6534, 0.6875, 0.6875, 0.6875, 0.6875, 0.7216, 0.6875, 0.7216, 0.6875, 0.6875, 0.6553, 0.7197, 0.6534, 0.6875, 0.6534, 0.6875, 0.6553, 0.7197, 0.6875, 0.6875, 0.6875, 0.7216, 0.6875, 0.7216, 0.6875, 0.6875, 0.625, 0.7881, 0.625, 0.7546, 0.625, 0.7546, 0.625, 0.7881, 0.6534, 0.6875, 0.6875, 0.6875, 0.6875, 0.7216, 0.6553, 0.7197, 0.625, 0.7881, 0.625, 0.7546, 0.625, 0.7546, 0.625, 0.7881, 0.6534, 0.6875, 0.6875, 0.6875, 0.6875, 0.6875, 0.6534, 0.6875, 0.6553, 0.7197, 0.6534, 0.6875, 0.6534, 0.6875, 0.6553, 0.7197, 0.6553, 0.7197, 0.6534, 0.6875, 0.6534, 0.6875, 0.6553, 0.7197, 0.6534, 0.6875, 0.6875, 0.6875, 0.6875, 0.6875, 0.6534, 0.6875, 0.625, 0.7881, 0.625, 0.7546, 0.625, 0.7546, 0.625, 0.7881, 0.6875, 0.6875, 0.6875, 0.7216, 0.6875, 0.7216, 0.6875, 0.6875, 0.6553, 0.7197, 0.6534, 0.6875, 0.6534, 0.6875, 0.6553, 0.7197, 0.6534, 0.6875, 0.6875, 0.6875, 0.6875, 0.6875, 0.6534, 0.6875, 0.625, 0.7881, 0.625, 0.7546, 0.625, 0.7546, 0.625, 0.7881, 0.625, 0.7881, 0.625, 0.7881, 0.625, 0.7881, 0.625, 0.7881, 0.6553, 0.7197, 0.6534, 0.6875, 0.6534, 0.6875, 0.6553, 0.7197, 0.6534, 0.6875, 0.6875, 0.6875, 0.6875, 0.6875, 0.6534, 0.6875, 0.625, 0.7546, 0.625, 0.7881, 0.625, 0.7881, 0.625, 0.7546, 0.6875, 0.6875, 0.6875, 0.7216, 0.6875, 0.7216, 0.6875, 0.6875, 0.625, 0.7881, 0.625, 0.7546, 0.625, 0.7546, 0.625, 0.7881, 0.6875, 0.7216, 0.6875, 0.7216, 0.6875, 0.7216, 0.6875, 0.7216, 0.625, 0.7881, 0.625, 0.7546, 0.625, 0.7546, 0.625, 0.7881, 0.6553, 0.7197, 0.6553, 0.7197, 0.6553, 0.7197, 0.6553, 0.7197, 0.625, 0.7546, 0.625, 0.7881, 0.625, 0.7881, 0.625, 0.7546, 0.625, 0.7546, 0.625, 0.7881, 0.625, 0.7881, 0.625, 0.7546, 0.6875, 0.7216, 0.6875, 0.7216, 0.6875, 0.7216, 0.6875, 0.7216, 0.6553, 0.7197, 0.6553, 0.7197, 0.6553, 0.7197, 0.6553, 0.7197, 0.6553, 0.7197, 0.6553, 0.7197, 0.6553, 0.7197, 0.6553, 0.7197, 0.6875, 0.7216, 0.6875, 0.7216, 0.6875, 0.7216, 0.6875, 0.7216, 0.6553, 0.7197, 0.6553, 0.7197, 0.6553, 0.7197, 0.6553, 0.7197, 0.625, 0.7881, 0.625, 0.7546, 0.625, 0.7546, 0.625, 0.7881, 0.625, 0.7881, 0.625, 0.7546, 0.625, 0.7546, 0.625, 0.7881, 0.625, 0.7881, 0.625, 0.7546, 0.625, 0.7546, 0.625, 0.7881, 0.625, 0.7546, 0.625, 0.7881, 0.625, 0.7881, 0.625, 0.7546, 0.6875, 0.7216, 0.6875, 0.7216, 0.6875, 0.7216, 0.6875, 0.7216, 0.6875, 0.7216, 0.6875, 0.7216, 0.6875, 0.7216, 0.6875, 0.7216, 0.625, 0.7546, 0.625, 0.7881, 0.625, 0.7881, 0.625, 0.7546, 0.625, 0.7881, 0.625, 0.7546, 0.625, 0.7546, 0.625, 0.7881, 0.6553, 0.7197, 0.6553, 0.7197, 0.6553, 0.7197, 0.6553, 0.7197, 0.6875, 0.6875, 0.6875, 0.7216, 0.6875, 0.7216, 0.6875, 0.6875, 0.625, 0.7881, 0.625, 0.7546, 0.625, 0.7546, 0.625, 0.7881, 0.6534, 0.6875, 0.6875, 0.6875, 0.6875, 0.6875, 0.6534, 0.6875, 0.625, 0.7546, 0.625, 0.7546, 0.625, 0.7546, 0.625, 0.7546, 0.625, 0.7546, 0.625, 0.7546, 0.625, 0.7546, 0.625, 0.7546, 0.6553, 0.7197, 0.6534, 0.6875, 0.6534, 0.6875, 0.6553, 0.7197, 0.6534, 0.6875, 0.6553, 0.7197, 0.6553, 0.7197, 0.6534, 0.6875, 0.6534, 0.6875, 0.6534, 0.6875, 0.6534, 0.6875, 0.6534, 0.6875, 0.6534, 0.6875, 0.6553, 0.7197, 0.6553, 0.7197, 0.6534, 0.6875, 0.6534, 0.6875, 0.6534, 0.6875, 0.6534, 0.6875, 0.6534, 0.6875, 0.6534, 0.6875, 0.6553, 0.7197, 0.6553, 0.7197, 0.6534, 0.6875, 0.6553, 0.7197, 0.6534, 0.6875, 0.6534, 0.6875, 0.6553, 0.7197, 0.6553, 0.7197, 0.6534, 0.6875, 0.6534, 0.6875, 0.6553, 0.7197, 0.6553, 0.7197, 0.6534, 0.6875, 0.6534, 0.6875, 0.6553, 0.7197, 0.625, 0.7546, 0.625, 0.7546, 0.625, 0.7546, 0.625, 0.7546, 0.6534, 0.6875, 0.6534, 0.6875, 0.6534, 0.6875, 0.6534, 0.6875, 0.6534, 0.6875, 0.6534, 0.6875, 0.6534, 0.6875, 0.6534, 0.6875, 0.625, 0.7546, 0.625, 0.7546, 0.625, 0.7546, 0.625, 0.7546, 0.6553, 0.7197, 0.6534, 0.6875, 0.6534, 0.6875, 0.6553, 0.7197, 0.6534, 0.6875, 0.6553, 0.7197, 0.6553, 0.7197, 0.6534, 0.6875, 0.6875, 0.6875, 0.6875, 0.7216, 0.6875, 0.7216, 0.6875, 0.6875, 0.6875, 0.7216, 0.6875, 0.6875, 0.6875, 0.6875, 0.6875, 0.7216, 0.6875, 0.6875, 0.6875, 0.7216, 0.6875, 0.7216, 0.6875, 0.6875, 0.6875, 0.6875, 0.6875, 0.6875, 0.6875, 0.6875, 0.6875, 0.6875, 0.6875, 0.6875, 0.6875, 0.7216, 0.6875, 0.7216, 0.6875, 0.6875, 0.6875, 0.7216, 0.6875, 0.6875, 0.6875, 0.6875, 0.6875, 0.7216, 0.6875, 0.6875, 0.6875, 0.6875, 0.6875, 0.6875, 0.6875, 0.6875, 0.625, 0.7881, 0.625, 0.7881, 0.625, 0.7881, 0.625, 0.7881, 0.6875, 0.6875, 0.6875, 0.7216, 0.6875, 0.7216, 0.6875, 0.6875, 0.6875, 0.7216, 0.6875, 0.6875, 0.6875, 0.6875, 0.6875, 0.7216, 0.6875, 0.6875, 0.6875, 0.6875, 0.6875, 0.6875, 0.6875, 0.6875, 0.625, 0.7881, 0.625, 0.7881, 0.625, 0.7881, 0.625, 0.7881, 0.625, 0.7881, 0.625, 0.7881, 0.625, 0.7881, 0.625, 0.7881, 0.6875, 0.6875, 0.6875, 0.6875, 0.6875, 0.6875, 0.6875, 0.6875, 0.6875, 0.7216, 0.6875, 0.6875, 0.6875, 0.6875, 0.6875, 0.7216, 0.6875, 0.6875, 0.6875, 0.7216, 0.6875, 0.7216, 0.6875, 0.6875, 0.75, 0.6875, 0.8125, 0.6875, 0.8125, 0.6875, 0.75, 0.6875, 0.75, 0.6875, 0.75, 0.6875, 0.75, 0.6875, 0.75, 0.6875, 0.8125, 0.6875, 0.8125, 0.6875, 0.8125, 0.6875, 0.8125, 0.6875, 0.75, 0.6875, 0.8125, 0.6875, 0.8125, 0.6875, 0.75, 0.6875, 0.8125, 0.6875, 0.75, 0.6875, 0.75, 0.6875, 0.8125, 0.6875, 0.8125, 0.6875, 0.8125, 0.6875, 0.8125, 0.6875, 0.8125, 0.6875, 0.8125, 0.6875, 0.75, 0.6875, 0.75, 0.6875, 0.8125, 0.6875, 0.75, 0.6875, 0.75, 0.6875, 0.75, 0.6875, 0.75, 0.6875, 0.8125, 0.6875, 0.75, 0.6875, 0.75, 0.6875, 0.8125, 0.6875, 0.75, 0.6875, 0.75, 0.6875, 0.75, 0.6875, 0.75, 0.6875, 0.75, 0.6875, 0.8125, 0.6875, 0.8125, 0.6875, 0.75, 0.6875, 0.8125, 0.6875, 0.8125, 0.6875, 0.8125, 0.6875, 0.8125, 0.6875, 0.8125, 0.6875, 0.75, 0.6875, 0.75, 0.6875, 0.8125, 0.6875, 0.75, 0.6875, 0.75, 0.6875, 0.75, 0.6875, 0.75, 0.6875, 0.75, 0.6875, 0.8125, 0.6875, 0.8125, 0.6875, 0.75, 0.6875, 0.8125, 0.6875, 0.8125, 0.6875, 0.8125, 0.6875, 0.8125, 0.6875, 0.8125, 0.6875, 0.8125, 0.6875, 0.8125, 0.6875, 0.8125, 0.6875, 0.75, 0.6875, 0.8125, 0.6875, 0.8125, 0.6875, 0.75, 0.6875, 0.75, 0.6875, 0.75, 0.6875, 0.75, 0.6875, 0.75, 0.6875, 0.8125, 0.6875, 0.75, 0.6875, 0.75, 0.6875, 0.8125, 0.6875, 0.8125, 0.6875, 0.8125, 0.6875, 0.8125, 0.6875, 0.8125, 0.6875, 0.8125, 0.6875, 0.8125, 0.6875, 0.8125, 0.6875, 0.8125, 0.6875, 0.8125, 0.6875, 0.8125, 0.6875, 0.8125, 0.6875, 0.8125, 0.6875, 0.8125, 0.6875, 0.8125, 0.6875, 0.8125, 0.6875, 0.8125, 0.6875, 0.8125, 0.6875, 0.8125, 0.6875, 0.8125, 0.6875, 0.8125, 0.6875, 0.8125, 0.6875, 0.8125, 0.6875, 0.8125, 0.6875, 0.8125, 0.6875, 0.8125, 0.6875, 0.8125, 0.6875, 0.8125, 0.6875, 0.8125, 0.6875, 0.8125, 0.6875, 0.8125, 0.6875, 0.8125, 0.6875, 0.8125, 0.6875, 0.8125, 0.6875, 0.8125, 0.6875, 0.8125, 0.6875, 0.8125, 0.6875, 0.8125, 0.6875, 0.8125, 0.6875, 0.8125, 0.6875, 0.8125, 0.6875, 0.8125, 0.6875, 0.8125, 0.6875, 0.8125, 0.6875, 0.8125, 0.6875, 0.8125, 0.6875, 0.8125, 0.6875, 0.8125, 0.6875, 0.8125, 0.6875, 0.8125, 0.6875, 0.8125, 0.6875, 0.8125, 0.6875, 0.8125, 0.6875, 0.8125, 0.6875, 0.8125, 0.6875, 0.8125, 0.6875, 0.8125, 0.6875, 0.8125, 0.6875, 0.8125, 0.6875, 0.8125, 0.6875, 0.8125, 0.6875, 0.8125, 0.6875, 0.8125, 0.6875, 0.8125, 0.6875, 0.8125, 0.6875, 0.6875, 0.625, 0.6875, 0.6875, 0.6875, 0.6875, 0.6875, 0.625, 0.6875, 0.6875, 0.6875, 0.6875, 0.6875, 0.6875, 0.6875, 0.6875, 0.6875, 0.6875, 0.6875, 0.625, 0.6875, 0.625, 0.6875, 0.6875, 0.6875, 0.625, 0.6875, 0.625, 0.6875, 0.625, 0.6875, 0.625, 0.6875, 0.625, 0.6875, 0.625, 0.6875, 0.625, 0.6875, 0.625, 0.6875, 0.625, 0.6875, 0.625, 0.6875, 0.625, 0.6875, 0.625, 0.6875, 0.6875, 0.6875, 0.625, 0.6875, 0.625, 0.6875, 0.6875, 0.6875, 0.6875, 0.6875, 0.6875, 0.6875, 0.6875, 0.6875, 0.6875, 0.6875, 0.6875, 0.6875, 0.625, 0.6875, 0.625, 0.6875, 0.6875, 0.6875, 0.6875, 0.6875, 0.625, 0.6875, 0.625, 0.6875, 0.6875, 0.6875, 0.6875, 0.6875, 0.6875, 0.6875, 0.6875, 0.6875, 0.6875, 0.6875, 0.625, 0.6875, 0.6875, 0.6875, 0.6875, 0.6875, 0.625, 0.6875, 0.625, 0.6875, 0.6875, 0.6875, 0.6875, 0.6875, 0.625, 0.6875, 0.6875, 0.6875, 0.6875, 0.6875, 0.6875, 0.6875, 0.6875, 0.6875, 0.6875, 0.6875, 0.625, 0.6875, 0.625, 0.6875, 0.6875, 0.6875, 0.625, 0.6875, 0.625, 0.6875, 0.625, 0.6875, 0.625, 0.6875, 0.6875, 0.6875, 0.6875, 0.6875, 0.6875, 0.6875, 0.6875, 0.6875, 0.6875, 0.6875, 0.6875, 0.6875, 0.6875, 0.6875, 0.6875, 0.6875, 0.6875, 0.6875, 0.6875, 0.6875, 0.6875, 0.6875, 0.6875, 0.6875, 0.6875, 0.6875, 0.6875, 0.6875, 0.6875, 0.6875, 0.6875, 0.6875, 0.6875, 0.6875, 0.6875, 0.6875, 0.6875, 0.6875, 0.6875, 0.6875, 0.6875, 0.6875, 0.6875, 0.6875, 0.6875, 0.6875, 0.6875, 0.6875, 0.6875, 0.6875, 0.6875, 0.6875, 0.6875, 0.6875, 0.6875, 0.6875, 0.6875, 0.6875, 0.6875, 0.6875, 0.6875, 0.6875, 0.6875, 0.6875, 0.6875, 0.6875, 0.6875, 0.6875, 0.6875, 0.6875, 0.6875, 0.6875, 0.6875, 0.6875, 0.6875, 0.6875, 0.6875, 0.6875, 0.6875, 0.6875, 0.6875, 0.6875, 0.6875, 0.6875, 0.6875, 0.6875, 0.6875, 0.6875, 0.6875, 0.6875, 0.6875, 0.6875, 0.6875, 0.6875, 0.6875, 0.6875, 0.6875, 0.6875, 0.6875, 0.6875, 0.6875, 0.6875, 0.6875, 0.6875, 0.6875, 0.6875, 0.6875, 0.6875, 0.6875, 0.6875, 0.6875, 0.6875, 0.6875, 0.6875, 0.6875, 0.6875, 0.6875, 0.6875, 0.6875, 0.6875, 0.6875, 0.6875, 0.6875, 0.6875, 0.6875, 0.6875, 0.6875, 0.6875, 0.625, 0.6875, 0.625, 0.6875, 0.625, 0.6875, 0.625, 0.6875, 0.625, 0.6875, 0.625, 0.6875, 0.625, 0.6875, 0.625, 0.6875, 0.625, 0.6875, 0.625, 0.6875, 0.625, 0.6875, 0.625, 0.6875, 0.625, 0.6875, 0.625, 0.6875, 0.625, 0.6875, 0.625, 0.6875, 0.625, 0.6875, 0.625, 0.6875, 0.625, 0.6875, 0.625, 0.6875, 0.625, 0.6875, 0.625, 0.6875, 0.625, 0.6875, 0.625, 0.6875, 0.625, 0.6875, 0.625, 0.6875, 0.625, 0.6875, 0.625, 0.6875, 0.625, 0.6875, 0.625, 0.6875, 0.625, 0.6875, 0.625, 0.6875, 0.625, 0.6875, 0.625, 0.6875, 0.625, 0.6875, 0.625, 0.6875, 0.625, 0.6875, 0.625, 0.6875, 0.625, 0.6875, 0.625, 0.6875, 0.625, 0.6875, 0.625, 0.6875, 0.625, 0.6875, 0.625, 0.6875, 0.625, 0.6875, 0.625, 0.6875, 0.625, 0.6875, 0.625, 0.6875, 0.625, 0.6875, 0.625, 0.6875, 0.625, 0.6875, 0.625, 0.6875, 0.625, 0.6875, 0.625, 0.6875, 0.625, 0.6875, 0.625, 0.6875, 0.625, 0.6875, 0.625, 0.6875, 0.625, 0.6875, 0.625, 0.6875, 0.625, 0.6875, 0.625, 0.6875, 0.625, 0.6875, 0.625, 0.6875, 0.625, 0.6875, 0.625, 0.6875, 0.625, 0.6875, 0.625, 0.6875, 0.625, 0.6875, 0.625, 0.6875, 0.625, 0.6875, 0.625, 0.6875, 0.625, 0.6875, 0.625, 0.6875, 0.625, 0.6875, 0.625, 0.6875, 0.625, 0.6875, 0.625, 0.6875, 0.625, 0.6875, 0.625, 0.6875, 0.625, 0.6875, 0.625, 0.6875, 0.625, 0.6875, 0.625, 0.6875, 0.625, 0.6875, 0.625, 0.6875, 0.625, 0.6875, 0.625, 0.6875, 0.625, 0.6875, 0.625, 0.6875, 0.625, 0.6875, 0.625, 0.6875, 0.625, 0.6875, 0.625, 0.6875, 0.625, 0.6875, 0.625, 0.75, 0.6875, 0.6875, 0.6875, 0.0, 0.0, 0.8125, 0.6875, 0.6875, 0.6875, 0.0, 0.0, 0.0, 0.0, 0.6875, 0.6875, 0.0, 0.0, 0.8125, 0.6875, 0.8125, 0.6875, 0.0, 0.0, 0.8125, 0.6875, 0.75, 0.6875, 0.75, 0.6875, 0.8125, 0.6875, 0.8125, 0.6875, 0.75, 0.6875, 0.75, 0.6875, 0.8125, 0.6875, 0.0, 0.0, 0.8125, 0.6875, 0.8125, 0.6875, 0.0, 0.0, 0.6875, 0.6875, 0.0, 0.0, 0.0, 0.0, 0.6875, 0.6875, 0.75, 0.6875, 0.6875, 0.6875, 0.6875, 0.6875, 0.75, 0.6875, 0.6875, 0.5625, 0.6875, 0.5625, 0.6875, 0.5625, 0.6875, 0.5625, 0.75, 0.5625, 0.75, 0.5625, 0.75, 0.5625, 0.75, 0.5625, 0.75, 0.5625, 0.6875, 0.5625, 0.6875, 0.5625, 0.75, 0.5625, 0.6875, 0.5625, 0.6875, 0.5625, 0.6875, 0.5625, 0.6875, 0.5625, 0.6875, 0.5625, 0.75, 0.5625, 0.75, 0.5625, 0.6875, 0.5625, 0.6875, 0.5625, 0.75, 0.5625, 0.75, 0.5625, 0.6875, 0.5625, 0.75, 0.5625, 0.75, 0.5625, 0.75, 0.5625, 0.75, 0.5625, 0.75, 0.5625, 0.6875, 0.5625, 0.6875, 0.5625, 0.75, 0.5625, 0.6875, 0.5625, 0.75, 0.5625, 0.75, 0.5625, 0.6875, 0.5625, 0.75, 0.5625, 0.75, 0.5625, 0.75, 0.5625, 0.75, 0.5625, 0.75, 0.5625, 0.6875, 0.5625, 0.6875, 0.5625, 0.75, 0.5625, 0.6875, 0.5625, 0.6875, 0.5625, 0.6875, 0.5625, 0.6875, 0.5625, 0.75, 0.5625, 0.6875, 0.5625, 0.6875, 0.5625, 0.75, 0.5625, 0.6875, 0.5625, 0.75, 0.5625, 0.75, 0.5625, 0.6875, 0.5625, 0.6875, 0.5625, 0.6875, 0.5625, 0.6875, 0.5625, 0.6875, 0.5625, 0.75, 0.5625, 0.75, 0.5625, 0.75, 0.5625, 0.75, 0.5625, 0.6875, 0.5625, 0.6875, 0.5625, 0.6875, 0.5625, 0.6875, 0.5625, 0.75, 0.5625, 0.75, 0.5625, 0.75, 0.5625, 0.75, 0.5625, 0.75, 0.5625, 0.6875, 0.5625, 0.6875, 0.5625, 0.75, 0.5625, 0.6875, 0.5625, 0.6875, 0.5625, 0.6875, 0.5625, 0.6875, 0.5625, 0.6875, 0.5625, 0.6875, 0.5625, 0.6875, 0.5625, 0.6875, 0.5625, 0.75, 0.5625, 0.6875, 0.5625, 0.6875, 0.5625, 0.75, 0.5625, 0.75, 0.5625, 0.75, 0.5625, 0.75, 0.5625, 0.75, 0.5625, 0.6875, 0.5625, 0.75, 0.5625, 0.75, 0.5625, 0.6875, 0.5625, 0.6875, 0.5625, 0.6875, 0.5625, 0.6875, 0.5625, 0.6875, 0.5625, 0.75, 0.5625, 0.75, 0.5625, 0.75, 0.5625, 0.75, 0.5625, 0.6875, 0.5625, 0.75, 0.5625, 0.75, 0.5625, 0.6875, 0.5625, 0.75, 0.5625, 0.6875, 0.5625, 0.6875, 0.5625, 0.75, 0.5625, 0.6875, 0.5625, 0.75, 0.5625, 0.75, 0.5625, 0.6875, 0.5625, 0.75, 0.5625, 0.6875, 0.5625, 0.6875, 0.5625, 0.75, 0.5625, 0.75, 0.5625, 0.75, 0.5625, 0.75, 0.5625, 0.75, 0.5625, 0.6875, 0.5625, 0.75, 0.5625, 0.75, 0.5625, 0.6875, 0.5625, 0.6875, 0.5625, 0.75, 0.5625, 0.75, 0.5625, 0.6875, 0.5625, 0.75, 0.5625, 0.75, 0.5625, 0.75, 0.5625, 0.75, 0.5625, 0.75, 0.5625, 0.6875, 0.5625, 0.6875, 0.5625, 0.75, 0.5625, 0.6875, 0.5625, 0.6875, 0.5625, 0.6875, 0.5625, 0.6875, 0.5625, 0.75, 0.5625, 0.6875, 0.5625, 0.6875, 0.5625, 0.75, 0.5625, 0.75, 0.5625, 0.75, 0.5625, 0.75, 0.5625, 0.75, 0.5625, 0.6875, 0.5625, 0.6875, 0.5625, 0.6875, 0.5625, 0.6875, 0.5625, 0.6875, 0.5625, 0.75, 0.5625, 0.75, 0.5625, 0.6875, 0.5625, 0.75, 0.5625, 0.75, 0.5625, 0.75, 0.5625, 0.75, 0.5625, 0.75, 0.5625, 0.75, 0.5625, 0.75, 0.5625, 0.75, 0.5625, 0.75, 0.5625, 0.75, 0.5625, 0.75, 0.5625, 0.75, 0.5625, 0.75, 0.5625, 0.75, 0.5625, 0.75, 0.5625, 0.75, 0.5625, 0.75, 0.5625, 0.75, 0.5625, 0.75, 0.5625, 0.75, 0.5625, 0.75, 0.5625, 0.75, 0.5625, 0.75, 0.5625, 0.75, 0.5625, 0.75, 0.5625, 0.75, 0.5625, 0.75, 0.5625, 0.75, 0.5625, 0.75, 0.5625, 0.75, 0.5625, 0.75, 0.5625, 0.75, 0.5625, 0.75, 0.5625, 0.75, 0.5625, 0.75, 0.5625, 0.75, 0.5625, 0.75, 0.5625, 0.75, 0.5625, 0.75, 0.5625, 0.75, 0.5625, 0.75, 0.5625, 0.75, 0.5625, 0.75, 0.5625, 0.75, 0.5625, 0.75, 0.5625, 0.75, 0.5625, 0.75, 0.5625, 0.75, 0.5625, 0.75, 0.5625, 0.75, 0.5625, 0.75, 0.5625, 0.75, 0.5625, 0.75, 0.5625, 0.75, 0.5625, 0.75, 0.5625, 0.75, 0.5625, 0.75, 0.5625, 0.75, 0.5625, 0.75, 0.5625, 0.75, 0.5625, 0.75, 0.5625, 0.75, 0.5625, 0.75, 0.5625, 0.75, 0.5625, 0.75, 0.5625, 0.75, 0.5625, 0.75, 0.5625, 0.75, 0.5625, 0.75, 0.5625, 0.75, 0.5625, 0.75, 0.5625, 0.75, 0.5625, 0.75, 0.5625, 0.75, 0.5625, 0.75, 0.5625, 0.75, 0.5625, 0.75, 0.5625, 0.75, 0.5625, 0.75, 0.5625, 0.75, 0.5625, 0.75, 0.5625, 0.75, 0.5625, 0.75, 0.5625, 0.75, 0.5625, 0.75, 0.5625, 0.75, 0.5625, 0.75, 0.5625, 0.75, 0.5625, 0.75, 0.5625, 0.75, 0.5625, 0.75, 0.5625, 0.75, 0.5625, 0.75, 0.5625, 0.75, 0.5625, 0.75, 0.5625, 0.75, 0.5625, 0.75, 0.5625, 0.75, 0.5625, 0.75, 0.5625, 0.75, 0.5625, 0.75, 0.5625, 0.75, 0.5625, 0.75, 0.5625, 0.75, 0.5625, 0.75, 0.5625, 0.75, 0.5625, 0.75, 0.5625, 0.75, 0.5625, 0.75, 0.5625, 0.75, 0.5625, 0.75, 0.5625, 0.75, 0.5625, 0.75, 0.5625, 0.75, 0.5625, 0.75, 0.5625, 0.75, 0.5625, 0.75, 0.5625, 0.75, 0.5625, 0.75, 0.5625, 0.75, 0.5625, 0.75, 0.5625, 0.75, 0.5625, 0.75, 0.5625, 0.75, 0.5625, 0.75, 0.5625, 0.75, 0.5625, 0.75, 0.5625, 0.75, 0.5625, 0.75, 0.5625, 0.75, 0.5625, 0.75, 0.5625, 0.75, 0.5625, 0.75, 0.5625, 0.75, 0.5625, 0.75, 0.5625, 0.75, 0.5625, 0.75, 0.5625, 0.75, 0.5625, 0.75, 0.5625, 0.75, 0.5625, 0.75, 0.5625, 0.75, 0.5625, 0.75, 0.5625, 0.75, 0.5625, 0.75, 0.5625, 0.75, 0.5625, 0.75, 0.5625, 0.75, 0.5625, 0.75, 0.5625, 0.75, 0.5625, 0.75, 0.5625, 0.75, 0.5625, 0.75, 0.5625, 0.75, 0.5625, 0.75, 0.5625, 0.75, 0.5625, 0.75, 0.5625, 0.75, 0.5625, 0.75, 0.5625, 0.75, 0.5625, 0.75, 0.5625, 0.75, 0.5625, 0.75, 0.5625, 0.75, 0.5625, 0.75, 0.5625, 0.75, 0.5625, 0.75, 0.5625, 0.75, 0.5625, 0.75, 0.5625, 0.75, 0.5625, 0.75, 0.5625, 0.75, 0.5625, 0.75, 0.5625, 0.75, 0.5625, 0.75, 0.5625, 0.75, 0.5625, 0.75, 0.5625, 0.75, 0.5625, 0.75, 0.5625, 0.75, 0.5625, 0.75, 0.5625, 0.75, 0.5625, 0.75, 0.5625, 0.75, 0.5625, 0.75, 0.5625, 0.75, 0.5625, 0.75, 0.5625, 0.75, 0.5625, 0.75, 0.5625, 0.75, 0.5625, 0.75, 0.5625, 0.75, 0.5625, 0.6875, 0.5625, 0.6875, 0.5625, 0.6875, 0.5625, 0.6875, 0.5625, 0.6875, 0.5625, 0.6875, 0.5625, 0.6875, 0.5625, 0.6875, 0.5625, 0.6875, 0.5625, 0.6875, 0.5625, 0.6875, 0.5625, 0.6875, 0.5625, 0.6875, 0.5625, 0.6875, 0.5625, 0.6875, 0.5625, 0.6875, 0.5625, 0.6875, 0.5625, 0.6875, 0.5625, 0.6875, 0.5625, 0.6875, 0.5625, 0.6875, 0.5625, 0.6875, 0.5625, 0.6875, 0.5625, 0.6875, 0.5625, 0.6875, 0.5625, 0.6875, 0.5625, 0.6875, 0.5625, 0.6875, 0.5625, 0.6875, 0.5625, 0.6875, 0.5625, 0.6875, 0.5625, 0.6875, 0.5625, 0.6875, 0.5625, 0.6875, 0.5625, 0.6875, 0.5625, 0.6875, 0.5625, 0.6875, 0.5625, 0.6875, 0.5625, 0.6875, 0.5625, 0.6875, 0.5625, 0.6875, 0.5625, 0.6875, 0.5625, 0.6875, 0.5625, 0.6875, 0.5625, 0.6875, 0.5625, 0.6875, 0.5625, 0.6875, 0.5625, 0.6875, 0.5625, 0.6875, 0.5625, 0.6875, 0.5625, 0.6875, 0.5625, 0.6875, 0.5625, 0.6875, 0.5625, 0.6875, 0.5625, 0.6875, 0.5625, 0.6875, 0.5625, 0.6875, 0.5625, 0.6875, 0.5625, 0.6875, 0.5625, 0.6875, 0.5625, 0.6875, 0.5625, 0.6875, 0.5625, 0.6875, 0.5625, 0.6875, 0.5625, 0.6875, 0.5625, 0.6875, 0.5625, 0.6875, 0.5625, 0.6875, 0.5625, 0.6875, 0.5625, 0.6875, 0.5625, 0.6875, 0.5625, 0.6875, 0.5625, 0.6875, 0.5625, 0.6875, 0.5625, 0.6875, 0.5625, 0.6875, 0.5625, 0.6875, 0.5625, 0.6875, 0.5625, 0.6875, 0.5625, 0.6875, 0.5625])
me_cube.materials.append(mat_material)
me_cube.use_remesh_preserve_volume = False
me_cube.use_remesh_preserve_attributes = False
me_cube.use_mirror_vertex_groups = False
me_cube.update()

# ---- objects
ob_cube = bpy.data.objects.new('Cube', me_cube)
ob_light = bpy.data.objects.new('Light', light_light)
ob_camera = bpy.data.objects.new('Camera', cam_camera)

# ---- transforms, parenting, visibility, modifiers, constraints
ob_cube.location = (0.0, 0.0, 0.0)
ob_cube.scale = (1.0, 1.0, 0.469)
ob_cube.lock_rotations_4d = False
ob_cube.empty_display_type = 'ARROWS'
ob_cube.lineart.crease_threshold = 0.0
_m = ob_cube.modifiers.new('Subdivision', 'SUBSURF')
_m.levels = 3
ob_light.location = (4.076, 1.005, 5.904)
ob_light.rotation_euler = (0.6503, 0.05522, 1.866)
ob_light.lock_rotations_4d = False
ob_light.empty_display_type = 'ARROWS'
ob_light.color = (0.0, 0.0, 0.0, 0.0)
ob_light.lineart.crease_threshold = 0.0
ob_camera.location = (7.359, -6.926, 4.958)
ob_camera.rotation_euler = (1.109, 0.0, 0.8149)
ob_camera.lock_rotations_4d = False
ob_camera.empty_display_type = 'ARROWS'
ob_camera.color = (0.0, 0.0, 0.0, 0.0)
ob_camera.display_type = 'WIRE'
ob_camera.lineart.crease_threshold = 0.0

# ---- collection membership
col_collection.objects.link(ob_cube)
col_collection.objects.link(ob_light)
col_collection.objects.link(ob_camera)

# ---- scene / render settings (as saved in the file)
scene.camera = ob_camera
scene.frame_start = 1; scene.frame_end = 250; scene.frame_set(1)
scene.render.engine = 'BLENDER_EEVEE_NEXT'
scene.cycles.sampling_pattern = 'TABULATED_SOBOL'
scene.cycles.use_light_tree = False
scene.view_settings.view_transform = 'Filmic'
bpy.context.view_layer.update()

